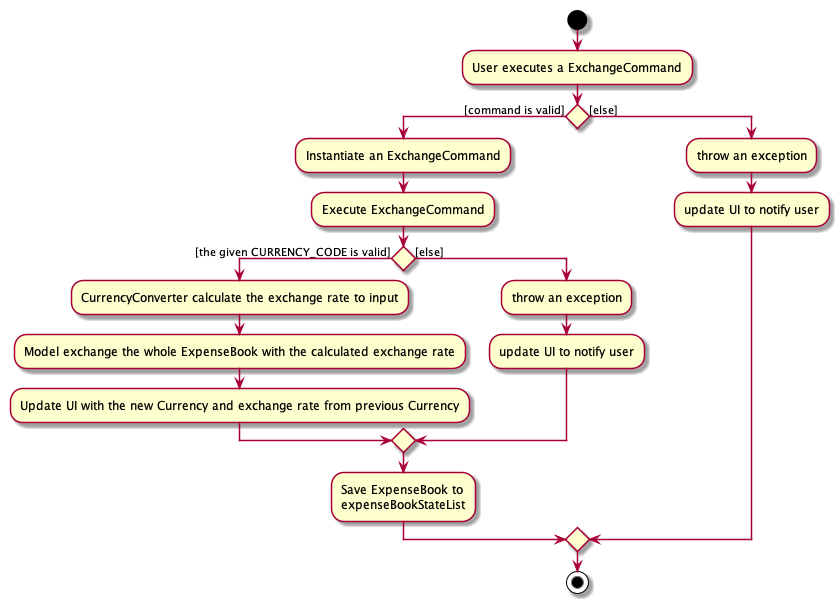

The diagram above was rendered by PlantUML. Its source (embedded in the PNG):
@startuml
start
:User executes a ExchangeCommand;


if () then ([command is valid])
    :Instantiate an ExchangeCommand;
    :Execute ExchangeCommand;
    if () then ([the given CURRENCY_CODE is valid])
        :CurrencyConverter calculate the exchange rate to input;
        :Model exchange the whole ExpenseBook with the calculated exchange rate;
        :Update UI with the new Currency and exchange rate from previous Currency;
    else ([else])
        :throw an exception;
        :update UI to notify user;
    endif
    :Save ExpenseBook to
    expenseBookStateList;
else ([else])
    :throw an exception;
    :update UI to notify user;
endif
stop
@enduml